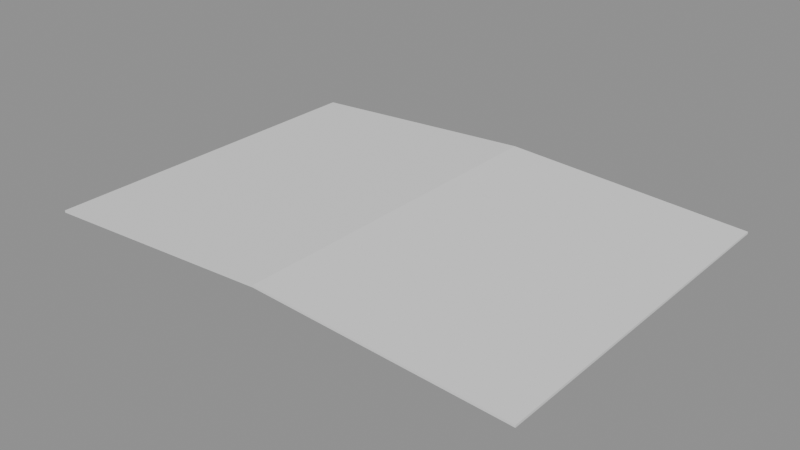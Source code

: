 # Source: depot-gantry-lod.blend  (saved by Blender 4.5.91; exported with 4.5.12 LTS)
import bpy
from mathutils import Matrix  # noqa: F401  (used for matrix-valued properties, if any)

bpy.ops.wm.read_factory_settings(use_empty=True)
scene = bpy.context.scene
scene.name = 'Scene'

# ---- meshes
me_surface_steel = bpy.data.meshes.new('surface:steel')
me_surface_steel.from_pydata([(-90.0, 65.0, 0.0), (-90.0, -65.0, 0.0), (0.0, -65.0, 5.0), (-90.0, 65.0, 0.0), (0.0, -65.0, 5.0), (0.0, 65.0, 5.0), (-90.0, -65.0, -0.8), (-90.0, 65.0, -0.8), (0.0, 65.0, 4.2), (-90.0, -65.0, -0.8), (0.0, 65.0, 4.2), (0.0, -65.0, 4.2), (-90.0, 65.0, -0.8), (0.0, 65.0, 4.2), (0.0, 65.0, 5.0), (-90.0, 65.0, -0.8), (0.0, 65.0, 5.0), (-90.0, 65.0, 0.0), (-90.0, -65.0, 0.0), (0.0, -65.0, 5.0), (0.0, -65.0, 4.2), (-90.0, -65.0, 0.0), (0.0, -65.0, 4.2), (-90.0, -65.0, -0.8), (0.0, 65.0, 5.0), (0.0, -65.0, 5.0), (90.0, -65.0, 0.0), (0.0, 65.0, 5.0), (90.0, -65.0, 0.0), (90.0, 65.0, 0.0), (0.0, -65.0, 4.2), (0.0, 65.0, 4.2), (90.0, 65.0, -0.8), (0.0, -65.0, 4.2), (90.0, 65.0, -0.8), (90.0, -65.0, -0.8), (0.0, 65.0, 4.2), (90.0, 65.0, -0.8), (90.0, 65.0, 0.0), (0.0, 65.0, 4.2), (90.0, 65.0, 0.0), (0.0, 65.0, 5.0), (0.0, -65.0, 5.0), (90.0, -65.0, 0.0), (90.0, -65.0, -0.8), (0.0, -65.0, 5.0), (90.0, -65.0, -0.8), (0.0, -65.0, 4.2), (-90.0, 65.0, 0.0), (-90.0, 65.0, -0.8), (-90.0, -65.0, -0.8), (-90.0, 65.0, 0.0), (-90.0, -65.0, -0.8), (-90.0, -65.0, 0.0), (90.0, 65.0, 0.0), (90.0, 65.0, -0.8), (90.0, -65.0, -0.8), (90.0, 65.0, 0.0), (90.0, -65.0, -0.8), (90.0, -65.0, 0.0), (19.89, 0.11, -6.0), (19.89, -0.11, -6.0), (20.11, -0.11, -6.0), (19.89, 0.11, -6.0), (20.11, -0.11, -6.0), (20.11, 0.11, -6.0), (20.11, 0.11, -8.0), (20.11, -0.11, -8.0), (19.89, -0.11, -8.0), (20.11, 0.11, -8.0), (19.89, -0.11, -8.0), (19.89, 0.11, -8.0), (20.11, 0.11, -6.0), (20.11, -0.11, -6.0), (20.11, -0.11, -8.0), (20.11, 0.11, -6.0), (20.11, -0.11, -8.0), (20.11, 0.11, -8.0), (20.11, -0.11, -6.0), (19.89, -0.11, -6.0), (19.89, -0.11, -8.0), (20.11, -0.11, -6.0), (19.89, -0.11, -8.0), (20.11, -0.11, -8.0), (19.89, -0.11, -6.0), (19.89, 0.11, -6.0), (19.89, 0.11, -8.0), (19.89, -0.11, -6.0), (19.89, 0.11, -8.0), (19.89, -0.11, -8.0), (19.89, 0.11, -6.0), (20.11, 0.11, -6.0), (20.11, 0.11, -8.0), (19.89, 0.11, -6.0), (20.11, 0.11, -8.0), (19.89, 0.11, -8.0)], [], [(0, 1, 2), (3, 4, 5), (6, 7, 8), (9, 10, 11), (12, 13, 14), (15, 16, 17), (18, 19, 20), (21, 22, 23), (24, 25, 26), (27, 28, 29), (30, 31, 32), (33, 34, 35), (36, 37, 38), (39, 40, 41), (42, 43, 44), (45, 46, 47), (48, 49, 50), (51, 52, 53), (54, 55, 56), (57, 58, 59), (60, 61, 62), (63, 64, 65), (66, 67, 68), (69, 70, 71), (72, 73, 74), (75, 76, 77), (78, 79, 80), (81, 82, 83), (84, 85, 86), (87, 88, 89), (90, 91, 92), (93, 94, 95)])
_uv = me_surface_steel.uv_layers.new(name='UVMap')
_uv.uv.foreach_set('vector', [-22.5, 17.25, -22.5, -15.25, 0.0, -15.25, -22.5, 17.25, 0.0, -15.25, 0.0, 17.25, -22.5, -15.25, -22.5, 17.25, 0.0, 17.25, -22.5, -15.25, 0.0, 17.25, 0.0, -15.25, -22.5, 1.2, 0.0, -0.05, 0.0, -0.25, -22.5, 1.2, 0.0, -0.25, -22.5, 1.0, -22.5, 1.0, 0.0, -0.25, 0.0, -0.05, -22.5, 1.0, 0.0, -0.05, -22.5, 1.2, 0.0, 17.25, 0.0, -15.25, 22.5, -15.25, 0.0, 17.25, 22.5, -15.25, 22.5, 17.25, 0.0, -15.25, 0.0, 17.25, 22.5, 17.25, 0.0, -15.25, 22.5, 17.25, 22.5, -15.25, 0.0, -0.05, 22.5, 1.2, 22.5, 1.0, 0.0, -0.05, 22.5, 1.0, 0.0, -0.25, 0.0, -0.25, 22.5, 1.0, 22.5, 1.2, 0.0, -0.25, 22.5, 1.2, 0.0, -0.05, 0.0, 17.25, -0.2, 17.25, -0.2, -15.25, 0.0, 17.25, -0.2, -15.25, 0.0, -15.25, 0.0, 17.25, -0.2, 17.25, -0.2, -15.25, 0.0, 17.25, -0.2, -15.25, 0.0, -15.25, 4.972, 1.028, 4.972, 0.9725, 5.028, 0.9725, 4.972, 1.028, 5.028, 0.9725, 5.028, 1.028, 5.028, 1.028, 5.028, 0.9725, 4.972, 0.9725, 5.028, 1.028, 4.972, 0.9725, 4.972, 1.028, -1.5, 1.028, -1.5, 0.9725, -2.0, 0.9725, -1.5, 1.028, -2.0, 0.9725, -2.0, 1.028, 5.028, 2.5, 4.972, 2.5, 4.972, 3.0, 5.028, 2.5, 4.972, 3.0, 5.028, 3.0, -1.5, 0.9725, -1.5, 1.028, -2.0, 1.028, -1.5, 0.9725, -2.0, 1.028, -2.0, 0.9725, 4.972, 2.5, 5.028, 2.5, 5.028, 3.0, 4.972, 2.5, 5.028, 3.0, 4.972, 3.0])
me_surface_steel.update()
me_surface_steel.normals_split_custom_set([tuple(v) for v in zip(*[iter([-0.05547, 0.0, 0.9985, -0.05547, 0.0, 0.9985, -0.05547, 0.0, 0.9985, -0.05547, 0.0, 0.9985, -0.05547, 0.0, 0.9985, -0.05547, 0.0, 0.9985, 0.05547, 0.0, -0.9985, 0.05547, 0.0, -0.9985, 0.05547, 0.0, -0.9985, 0.05547, 0.0, -0.9985, 0.05547, 0.0, -0.9985, 0.05547, 0.0, -0.9985, 0.0, -1.0, 0.0, 0.0, -1.0, 0.0, 0.0, -1.0, 0.0, 0.0, -1.0, 0.0, 0.0, -1.0, 0.0, 0.0, -1.0, 0.0, 0.0, 1.0, 0.0, 0.0, 1.0, 0.0, 0.0, 1.0, 0.0, 0.0, 1.0, 0.0, 0.0, 1.0, 0.0, 0.0, 1.0, 0.0, 0.05547, 0.0, 0.9985, 0.05547, 0.0, 0.9985, 0.05547, 0.0, 0.9985, 0.05547, 0.0, 0.9985, 0.05547, 0.0, 0.9985, 0.05547, 0.0, 0.9985, -0.05547, 0.0, -0.9985, -0.05547, 0.0, -0.9985, -0.05547, 0.0, -0.9985, -0.05547, 0.0, -0.9985, -0.05547, 0.0, -0.9985, -0.05547, 0.0, -0.9985, 0.0, -1.0, 0.0, 0.0, -1.0, 0.0, 0.0, -1.0, 0.0, 0.0, -1.0, 0.0, 0.0, -1.0, 0.0, 0.0, -1.0, 0.0, 0.0, 1.0, 0.0, 0.0, 1.0, 0.0, 0.0, 1.0, 0.0, 0.0, 1.0, 0.0, 0.0, 1.0, 0.0, 0.0, 1.0, 0.0, -1.0, 0.0, 0.0, -1.0, 0.0, 0.0, -1.0, 0.0, 0.0, -1.0, 0.0, 0.0, -1.0, 0.0, 0.0, -1.0, 0.0, 0.0, -1.0, 0.0, 0.0, -1.0, 0.0, 0.0, -1.0, 0.0, 0.0, -1.0, 0.0, 0.0, -1.0, 0.0, 0.0, -1.0, 0.0, 0.0, 0.0, 0.0, 1.0, 0.0, 0.0, 1.0, 0.0, 0.0, 1.0, 0.0, 0.0, 1.0, 0.0, 0.0, 1.0, 0.0, 0.0, 1.0, 0.0, 0.0, -1.0, 0.0, 0.0, -1.0, 0.0, 0.0, -1.0, 0.0, 0.0, -1.0, 0.0, 0.0, -1.0, 0.0, 0.0, -1.0, 1.0, 0.0, 0.0, 1.0, 0.0, 0.0, 1.0, 0.0, 0.0, 1.0, 0.0, 0.0, 1.0, 0.0, 0.0, 1.0, 0.0, 0.0, 0.0, -1.0, 0.0, 0.0, -1.0, 0.0, 0.0, -1.0, 0.0, 0.0, -1.0, 0.0, 0.0, -1.0, 0.0, 0.0, -1.0, 0.0, -1.0, 0.0, 0.0, -1.0, 0.0, 0.0, -1.0, 0.0, 0.0, -1.0, 0.0, 0.0, -1.0, 0.0, 0.0, -1.0, 0.0, 0.0, 0.0, 1.0, 0.0, 0.0, 1.0, 0.0, 0.0, 1.0, 0.0, 0.0, 1.0, 0.0, 0.0, 1.0, 0.0, 0.0, 1.0, 0.0])] * 3)])
me_surface_yellow = bpy.data.meshes.new('surface:yellow')
me_surface_yellow.from_pydata([(-85.0, 45.5, -2.5), (-85.0, 44.5, -2.5), (-85.0, 44.5, -1.5), (-85.0, 45.5, -2.5), (-85.0, 44.5, -1.5), (-85.0, 45.5, -1.5), (85.0, 45.5, -1.5), (85.0, 44.5, -1.5), (85.0, 44.5, -2.5), (85.0, 45.5, -1.5), (85.0, 44.5, -2.5), (85.0, 45.5, -2.5), (-85.0, 45.5, -1.5), (-85.0, 44.5, -1.5), (85.0, 44.5, -1.5), (-85.0, 45.5, -1.5), (85.0, 44.5, -1.5), (85.0, 45.5, -1.5), (-85.0, 44.5, -1.5), (-85.0, 44.5, -2.5), (85.0, 44.5, -2.5), (-85.0, 44.5, -1.5), (85.0, 44.5, -2.5), (85.0, 44.5, -1.5), (-85.0, 44.5, -2.5), (-85.0, 45.5, -2.5), (85.0, 45.5, -2.5), (-85.0, 44.5, -2.5), (85.0, 45.5, -2.5), (85.0, 44.5, -2.5), (-85.0, 45.5, -2.5), (-85.0, 45.5, -1.5), (85.0, 45.5, -1.5), (-85.0, 45.5, -2.5), (85.0, 45.5, -1.5), (85.0, 45.5, -2.5), (-85.0, -44.5, -2.5), (-85.0, -45.5, -2.5), (-85.0, -45.5, -1.5), (-85.0, -44.5, -2.5), (-85.0, -45.5, -1.5), (-85.0, -44.5, -1.5), (85.0, -44.5, -1.5), (85.0, -45.5, -1.5), (85.0, -45.5, -2.5), (85.0, -44.5, -1.5), (85.0, -45.5, -2.5), (85.0, -44.5, -2.5), (-85.0, -44.5, -1.5), (-85.0, -45.5, -1.5), (85.0, -45.5, -1.5), (-85.0, -44.5, -1.5), (85.0, -45.5, -1.5), (85.0, -44.5, -1.5), (-85.0, -45.5, -1.5), (-85.0, -45.5, -2.5), (85.0, -45.5, -2.5), (-85.0, -45.5, -1.5), (85.0, -45.5, -2.5), (85.0, -45.5, -1.5), (-85.0, -45.5, -2.5), (-85.0, -44.5, -2.5), (85.0, -44.5, -2.5), (-85.0, -45.5, -2.5), (85.0, -44.5, -2.5), (85.0, -45.5, -2.5), (-85.0, -44.5, -2.5), (-85.0, -44.5, -1.5), (85.0, -44.5, -1.5), (-85.0, -44.5, -2.5), (85.0, -44.5, -1.5), (85.0, -44.5, -2.5), (14.0, 4.0, -6.0), (14.0, 4.0, -2.0), (26.0, 4.0, -2.0), (14.0, 4.0, -6.0), (26.0, 4.0, -2.0), (26.0, 4.0, -6.0), (14.0, -4.0, -6.0), (26.0, -4.0, -6.0), (26.0, -4.0, -2.0), (14.0, -4.0, -6.0), (26.0, -4.0, -2.0), (14.0, -4.0, -2.0), (14.0, 4.0, -6.0), (14.0, -4.0, -6.0), (14.0, -4.0, -2.0), (14.0, 4.0, -6.0), (14.0, -4.0, -2.0), (14.0, 4.0, -2.0), (26.0, 4.0, -6.0), (26.0, 4.0, -2.0), (26.0, -4.0, -2.0), (26.0, 4.0, -6.0), (26.0, -4.0, -2.0), (26.0, -4.0, -6.0), (14.0, 4.0, -6.0), (26.0, 4.0, -6.0), (26.0, -4.0, -6.0), (14.0, 4.0, -6.0), (26.0, -4.0, -6.0), (14.0, -4.0, -6.0), (14.0, 4.0, -2.0), (14.0, -4.0, -2.0), (26.0, -4.0, -2.0), (14.0, 4.0, -2.0), (26.0, -4.0, -2.0), (26.0, 4.0, -2.0)], [], [(0, 1, 2), (3, 4, 5), (6, 7, 8), (9, 10, 11), (12, 13, 14), (15, 16, 17), (18, 19, 20), (21, 22, 23), (24, 25, 26), (27, 28, 29), (30, 31, 32), (33, 34, 35), (36, 37, 38), (39, 40, 41), (42, 43, 44), (45, 46, 47), (48, 49, 50), (51, 52, 53), (54, 55, 56), (57, 58, 59), (60, 61, 62), (63, 64, 65), (66, 67, 68), (69, 70, 71), (72, 73, 74), (75, 76, 77), (78, 79, 80), (81, 82, 83), (84, 85, 86), (87, 88, 89), (90, 91, 92), (93, 94, 95), (96, 97, 98), (99, 100, 101), (102, 103, 104), (105, 106, 107)])
_uv = me_surface_yellow.uv_layers.new(name='UVMap')
_uv.uv.foreach_set('vector', [-0.625, 12.38, -0.625, 12.12, -0.375, 12.12, -0.625, 12.38, -0.375, 12.12, -0.375, 12.38, -0.375, 12.38, -0.375, 12.12, -0.625, 12.12, -0.375, 12.38, -0.625, 12.12, -0.625, 12.38, -21.25, 12.38, -21.25, 12.12, 21.25, 12.12, -21.25, 12.38, 21.25, 12.12, 21.25, 12.38, -21.25, 1.375, -21.25, 1.625, 21.25, 1.625, -21.25, 1.375, 21.25, 1.625, 21.25, 1.375, -21.25, 12.12, -21.25, 12.38, 21.25, 12.38, -21.25, 12.12, 21.25, 12.38, 21.25, 12.12, -21.25, 1.625, -21.25, 1.375, 21.25, 1.375, -21.25, 1.625, 21.25, 1.375, 21.25, 1.625, -0.625, -10.12, -0.625, -10.38, -0.375, -10.38, -0.625, -10.12, -0.375, -10.38, -0.375, -10.12, -0.375, -10.12, -0.375, -10.38, -0.625, -10.38, -0.375, -10.12, -0.625, -10.38, -0.625, -10.12, -21.25, -10.12, -21.25, -10.38, 21.25, -10.38, -21.25, -10.12, 21.25, -10.38, 21.25, -10.12, -21.25, 1.375, -21.25, 1.625, 21.25, 1.625, -21.25, 1.375, 21.25, 1.625, 21.25, 1.375, -21.25, -10.38, -21.25, -10.12, 21.25, -10.12, -21.25, -10.38, 21.25, -10.12, 21.25, -10.38, -21.25, 1.625, -21.25, 1.375, 21.25, 1.375, -21.25, 1.625, 21.25, 1.375, 21.25, 1.625, 3.5, 2.5, 3.5, 1.5, 6.5, 1.5, 3.5, 2.5, 6.5, 1.5, 6.5, 2.5, 3.5, 2.5, 6.5, 2.5, 6.5, 1.5, 3.5, 2.5, 6.5, 1.5, 3.5, 1.5, -1.5, 2.0, -1.5, 0.0, -0.5, 0.0, -1.5, 2.0, -0.5, 0.0, -0.5, 2.0, -1.5, 2.0, -0.5, 2.0, -0.5, 0.0, -1.5, 2.0, -0.5, 0.0, -1.5, 0.0, 3.5, 2.0, 6.5, 2.0, 6.5, 0.0, 3.5, 2.0, 6.5, 0.0, 3.5, 0.0, 3.5, 2.0, 3.5, 0.0, 6.5, 0.0, 3.5, 2.0, 6.5, 0.0, 6.5, 2.0])
me_surface_yellow.update()
me_surface_yellow.normals_split_custom_set([tuple(v) for v in zip(*[iter([-1.0, 0.0, 0.0, -1.0, 0.0, 0.0, -1.0, 0.0, 0.0, -1.0, 0.0, 0.0, -1.0, 0.0, 0.0, -1.0, 0.0, 0.0, 1.0, 0.0, 0.0, 1.0, 0.0, 0.0, 1.0, 0.0, 0.0, 1.0, 0.0, 0.0, 1.0, 0.0, 0.0, 1.0, 0.0, 0.0, 0.0, 0.0, 1.0, 0.0, 0.0, 1.0, 0.0, 0.0, 1.0, 0.0, 0.0, 1.0, 0.0, 0.0, 1.0, 0.0, 0.0, 1.0, 0.0, -1.0, 0.0, 0.0, -1.0, 0.0, 0.0, -1.0, 0.0, 0.0, -1.0, 0.0, 0.0, -1.0, 0.0, 0.0, -1.0, 0.0, 0.0, 0.0, -1.0, 0.0, 0.0, -1.0, 0.0, 0.0, -1.0, 0.0, 0.0, -1.0, 0.0, 0.0, -1.0, 0.0, 0.0, -1.0, 0.0, 1.0, 0.0, 0.0, 1.0, 0.0, 0.0, 1.0, 0.0, 0.0, 1.0, 0.0, 0.0, 1.0, 0.0, 0.0, 1.0, 0.0, -1.0, 0.0, 0.0, -1.0, 0.0, 0.0, -1.0, 0.0, 0.0, -1.0, 0.0, 0.0, -1.0, 0.0, 0.0, -1.0, 0.0, 0.0, 1.0, 0.0, 0.0, 1.0, 0.0, 0.0, 1.0, 0.0, 0.0, 1.0, 0.0, 0.0, 1.0, 0.0, 0.0, 1.0, 0.0, 0.0, 0.0, 0.0, 1.0, 0.0, 0.0, 1.0, 0.0, 0.0, 1.0, 0.0, 0.0, 1.0, 0.0, 0.0, 1.0, 0.0, 0.0, 1.0, 0.0, -1.0, 0.0, 0.0, -1.0, 0.0, 0.0, -1.0, 0.0, 0.0, -1.0, 0.0, 0.0, -1.0, 0.0, 0.0, -1.0, 0.0, 0.0, 0.0, -1.0, 0.0, 0.0, -1.0, 0.0, 0.0, -1.0, 0.0, 0.0, -1.0, 0.0, 0.0, -1.0, 0.0, 0.0, -1.0, 0.0, 1.0, 0.0, 0.0, 1.0, 0.0, 0.0, 1.0, 0.0, 0.0, 1.0, 0.0, 0.0, 1.0, 0.0, 0.0, 1.0, 0.0, 0.0, 1.0, 0.0, 0.0, 1.0, 0.0, 0.0, 1.0, 0.0, 0.0, 1.0, 0.0, 0.0, 1.0, 0.0, 0.0, 1.0, 0.0, 0.0, -1.0, 0.0, 0.0, -1.0, 0.0, 0.0, -1.0, 0.0, 0.0, -1.0, 0.0, 0.0, -1.0, 0.0, 0.0, -1.0, 0.0, -1.0, 0.0, 0.0, -1.0, 0.0, 0.0, -1.0, 0.0, 0.0, -1.0, 0.0, 0.0, -1.0, 0.0, 0.0, -1.0, 0.0, 0.0, 1.0, 0.0, 0.0, 1.0, 0.0, 0.0, 1.0, 0.0, 0.0, 1.0, 0.0, 0.0, 1.0, 0.0, 0.0, 1.0, 0.0, 0.0, 0.0, 0.0, -1.0, 0.0, 0.0, -1.0, 0.0, 0.0, -1.0, 0.0, 0.0, -1.0, 0.0, 0.0, -1.0, 0.0, 0.0, -1.0, 0.0, 0.0, 1.0, 0.0, 0.0, 1.0, 0.0, 0.0, 1.0, 0.0, 0.0, 1.0, 0.0, 0.0, 1.0, 0.0, 0.0, 1.0])] * 3)])

# ---- objects
ob_surface_steel = bpy.data.objects.new('surface:steel', me_surface_steel)
ob_surface_yellow = bpy.data.objects.new('surface:yellow', me_surface_yellow)

# ---- transforms, parenting, visibility, modifiers, constraints
ob_surface_steel.location = (0.0, 0.0, 0.0)
ob_surface_steel.rotation_mode = 'QUATERNION'
ob_surface_steel.rotation_quaternion = (1.0, 0.0, 0.0, 0.0)
ob_surface_yellow.location = (0.0, 0.0, 0.0)
ob_surface_yellow.rotation_mode = 'QUATERNION'
ob_surface_yellow.rotation_quaternion = (1.0, 0.0, 0.0, 0.0)

# ---- collection membership
scene.collection.objects.link(ob_surface_steel)
scene.collection.objects.link(ob_surface_yellow)

# ---- scene / render settings (as saved in the file)
scene.frame_start = 1; scene.frame_end = 250; scene.frame_set(1)
scene.render.engine = 'BLENDER_EEVEE_NEXT'
bpy.context.view_layer.update()

# ---- added for rendering (the .blend has no active camera and no usable light): camera, sun + grey world if the file has none
cam_auto = bpy.data.cameras.new('AutoCamera')
cam_auto.lens = 50.0
cam_auto.sensor_width = 36.0
cam_auto.clip_end = 3611.51
ob_auto_camera = bpy.data.objects.new('AutoCamera', cam_auto)
scene.collection.objects.link(ob_auto_camera)
ob_auto_camera.location = (205.785, -246.942, 163.128)
ob_auto_camera.rotation_euler = (1.09748, -7.21219e-08, 0.694738)
scene.camera = ob_auto_camera
light_auto_sun = bpy.data.lights.new('AutoSun', 'SUN')
light_auto_sun.energy = 3.0
light_auto_sun.angle = 0.0523599
ob_auto_sun = bpy.data.objects.new('AutoSun', light_auto_sun)
scene.collection.objects.link(ob_auto_sun)
ob_auto_sun.rotation_euler = (0.872665, 0.174533, 0.523599)
if scene.world is None:
    world_auto = bpy.data.worlds.new('AutoWorld')
    world_auto.color = (0.3, 0.3, 0.3)
    scene.world = world_auto
bpy.context.view_layer.update()
